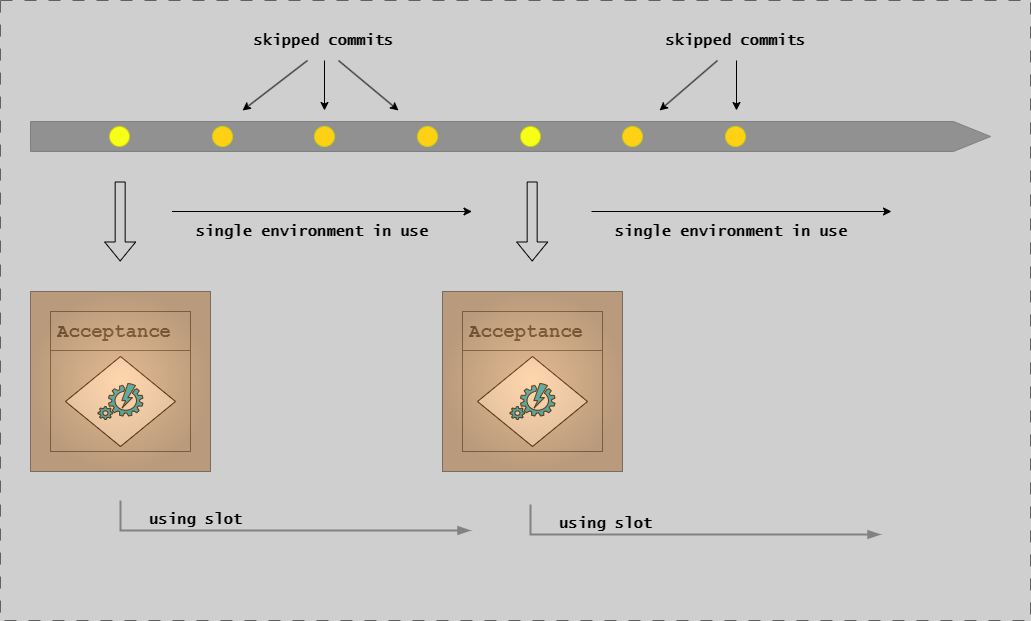

The diagram above was exported from draw.io. Its source (the exported page's mxGraphModel, read from the mxfile embedded in the PNG):
<mxGraphModel dx="4608" dy="-5800" grid="1" gridSize="10" guides="1" tooltips="1" connect="1" arrows="1" fold="1" page="1" pageScale="1" pageWidth="1654" pageHeight="1169" background="#CFCFCF" math="0" shadow="0">
  <root>
    <mxCell id="0" />
    <mxCell id="1" parent="0" />
    <mxCell id="G46-tSZCfBZYrONh_9nJ-37" value="" style="group;strokeColor=#616161;dashed=1;dashPattern=12 12;" parent="1" vertex="1" connectable="0">
      <mxGeometry x="-1630" y="7040" width="1030" height="620" as="geometry" />
    </mxCell>
    <mxCell id="RXrEg-iPyTun6N4x9hFU-3" value="" style="shape=singleArrow;whiteSpace=wrap;html=1;arrowWidth=1;arrowSize=0.03868852459016379;fillColor=#919191;strokeColor=#808080;" parent="1" vertex="1">
      <mxGeometry x="-1600" y="7161" width="960" height="30" as="geometry" />
    </mxCell>
    <mxCell id="RXrEg-iPyTun6N4x9hFU-24" value="" style="ellipse;whiteSpace=wrap;html=1;aspect=fixed;fillColor=#F7FF17;strokeColor=#C8CF13;flipH=1;" parent="1" vertex="1">
      <mxGeometry x="-1521" y="7166" width="20" height="20" as="geometry" />
    </mxCell>
    <mxCell id="RXrEg-iPyTun6N4x9hFU-28" value="" style="ellipse;whiteSpace=wrap;html=1;aspect=fixed;fillColor=#FFD014;strokeColor=#C8CF13;flipH=1;" parent="1" vertex="1">
      <mxGeometry x="-1418" y="7166" width="20" height="20" as="geometry" />
    </mxCell>
    <mxCell id="RXrEg-iPyTun6N4x9hFU-29" value="" style="ellipse;whiteSpace=wrap;html=1;aspect=fixed;fillColor=#FFD014;strokeColor=#C8CF13;flipH=1;" parent="1" vertex="1">
      <mxGeometry x="-1316" y="7166" width="20" height="20" as="geometry" />
    </mxCell>
    <mxCell id="RXrEg-iPyTun6N4x9hFU-31" value="" style="ellipse;whiteSpace=wrap;html=1;aspect=fixed;fillColor=#FFD014;strokeColor=#C8CF13;flipH=1;" parent="1" vertex="1">
      <mxGeometry x="-1213" y="7166" width="20" height="20" as="geometry" />
    </mxCell>
    <mxCell id="RXrEg-iPyTun6N4x9hFU-33" value="" style="ellipse;whiteSpace=wrap;html=1;aspect=fixed;fillColor=#F7FF17;strokeColor=#C8CF13;flipH=1;" parent="1" vertex="1">
      <mxGeometry x="-1110" y="7166" width="20" height="20" as="geometry" />
    </mxCell>
    <mxCell id="RXrEg-iPyTun6N4x9hFU-38" value="" style="ellipse;whiteSpace=wrap;html=1;aspect=fixed;fillColor=#FFD014;strokeColor=#C8CF13;flipH=1;" parent="1" vertex="1">
      <mxGeometry x="-1008" y="7166" width="20" height="20" as="geometry" />
    </mxCell>
    <mxCell id="RXrEg-iPyTun6N4x9hFU-52" value="" style="ellipse;whiteSpace=wrap;html=1;aspect=fixed;fillColor=#FFD014;strokeColor=#C8CF13;flipH=1;" parent="1" vertex="1">
      <mxGeometry x="-905" y="7166" width="20" height="20" as="geometry" />
    </mxCell>
    <mxCell id="fsX0NYJhNOt_ZMHreR-h-26" value="" style="shape=flexArrow;endArrow=classic;html=1;rounded=0;" parent="1" edge="1">
      <mxGeometry width="50" height="50" relative="1" as="geometry">
        <mxPoint x="-1510.34" y="7221" as="sourcePoint" />
        <mxPoint x="-1510.34" y="7301" as="targetPoint" />
      </mxGeometry>
    </mxCell>
    <mxCell id="fsX0NYJhNOt_ZMHreR-h-27" value="" style="group" parent="1" vertex="1" connectable="0">
      <mxGeometry x="-1600" y="7331" width="180" height="180" as="geometry" />
    </mxCell>
    <mxCell id="fsX0NYJhNOt_ZMHreR-h-28" value="" style="group;strokeColor=#666666;fontFamily=Courier New;" parent="fsX0NYJhNOt_ZMHreR-h-27" vertex="1" connectable="0">
      <mxGeometry x="20" y="20" width="140" height="140" as="geometry" />
    </mxCell>
    <mxCell id="fsX0NYJhNOt_ZMHreR-h-29" value="&lt;h1&gt;&lt;span style=&quot;&quot;&gt;&lt;font style=&quot;font-size: 19px;&quot;&gt;Acceptance&lt;/font&gt;&lt;/span&gt;&lt;/h1&gt;" style="text;html=1;strokeColor=none;fillColor=none;spacing=5;spacingTop=-20;whiteSpace=wrap;overflow=hidden;rounded=0;fontStyle=1;fontFamily=Courier New;fontColor=#4D4D4D;" parent="fsX0NYJhNOt_ZMHreR-h-27" vertex="1">
      <mxGeometry x="22" y="20" width="131" height="40" as="geometry" />
    </mxCell>
    <mxCell id="fsX0NYJhNOt_ZMHreR-h-30" value="" style="endArrow=none;html=1;rounded=0;entryX=0.627;entryY=0.998;entryDx=0;entryDy=0;entryPerimeter=0;fontStyle=1;fontFamily=Lucida Console;fontColor=#4D4D4D;strokeColor=#666666;" parent="fsX0NYJhNOt_ZMHreR-h-27" edge="1">
      <mxGeometry width="50" height="50" relative="1" as="geometry">
        <mxPoint x="20" y="59" as="sourcePoint" />
        <mxPoint x="160" y="59" as="targetPoint" />
      </mxGeometry>
    </mxCell>
    <mxCell id="fsX0NYJhNOt_ZMHreR-h-31" value="" style="group;fontFamily=Lucida Console;fontSize=14;" parent="fsX0NYJhNOt_ZMHreR-h-27" vertex="1" connectable="0">
      <mxGeometry x="35" y="65" width="110" height="90" as="geometry" />
    </mxCell>
    <mxCell id="fsX0NYJhNOt_ZMHreR-h-32" value="" style="rhombus;whiteSpace=wrap;html=1;shadow=0;fontFamily=Lucida Console;fontSize=14;align=center;strokeWidth=1;spacing=6;spacingTop=-4;strokeColor=#050505;fontStyle=1" parent="fsX0NYJhNOt_ZMHreR-h-31" vertex="1">
      <mxGeometry width="110" height="90" as="geometry" />
    </mxCell>
    <mxCell id="fsX0NYJhNOt_ZMHreR-h-33" value="&lt;span style=&quot;font-size: 14px;&quot;&gt;&lt;br style=&quot;font-size: 14px;&quot;&gt;&lt;/span&gt;" style="verticalLabelPosition=bottom;html=1;verticalAlign=top;align=center;strokeColor=#050505;fillColor=#00BEF2;shape=mxgraph.azure.automation;pointerEvents=1;fontSize=14;fontStyle=1;fontFamily=Lucida Console;" parent="fsX0NYJhNOt_ZMHreR-h-31" vertex="1">
      <mxGeometry x="32.5" y="27" width="45" height="36" as="geometry" />
    </mxCell>
    <mxCell id="fsX0NYJhNOt_ZMHreR-h-34" value="" style="group;strokeColor=default;fillColor=#FF9933;gradientColor=#994C00;gradientDirection=radial;opacity=40;fontFamily=Courier New;" parent="fsX0NYJhNOt_ZMHreR-h-27" vertex="1" connectable="0">
      <mxGeometry width="180" height="180" as="geometry" />
    </mxCell>
    <mxCell id="fsX0NYJhNOt_ZMHreR-h-37" value="" style="shape=flexArrow;endArrow=classic;html=1;rounded=0;" parent="1" edge="1">
      <mxGeometry width="50" height="50" relative="1" as="geometry">
        <mxPoint x="-1098.34" y="7221" as="sourcePoint" />
        <mxPoint x="-1098.34" y="7301" as="targetPoint" />
      </mxGeometry>
    </mxCell>
    <mxCell id="fsX0NYJhNOt_ZMHreR-h-38" value="" style="group" parent="1" vertex="1" connectable="0">
      <mxGeometry x="-1188" y="7331" width="180" height="180" as="geometry" />
    </mxCell>
    <mxCell id="fsX0NYJhNOt_ZMHreR-h-39" value="" style="group;strokeColor=#666666;fontFamily=Courier New;" parent="fsX0NYJhNOt_ZMHreR-h-38" vertex="1" connectable="0">
      <mxGeometry x="20" y="20" width="140" height="140" as="geometry" />
    </mxCell>
    <mxCell id="fsX0NYJhNOt_ZMHreR-h-40" value="&lt;h1&gt;&lt;span style=&quot;&quot;&gt;&lt;font style=&quot;font-size: 19px;&quot;&gt;Acceptance&lt;/font&gt;&lt;/span&gt;&lt;/h1&gt;" style="text;html=1;strokeColor=none;fillColor=none;spacing=5;spacingTop=-20;whiteSpace=wrap;overflow=hidden;rounded=0;fontStyle=1;fontFamily=Courier New;fontColor=#4D4D4D;" parent="fsX0NYJhNOt_ZMHreR-h-38" vertex="1">
      <mxGeometry x="22" y="20" width="131" height="40" as="geometry" />
    </mxCell>
    <mxCell id="fsX0NYJhNOt_ZMHreR-h-41" value="" style="endArrow=none;html=1;rounded=0;entryX=0.627;entryY=0.998;entryDx=0;entryDy=0;entryPerimeter=0;fontStyle=1;fontFamily=Lucida Console;fontColor=#4D4D4D;strokeColor=#666666;" parent="fsX0NYJhNOt_ZMHreR-h-38" edge="1">
      <mxGeometry width="50" height="50" relative="1" as="geometry">
        <mxPoint x="20" y="59" as="sourcePoint" />
        <mxPoint x="160" y="59" as="targetPoint" />
      </mxGeometry>
    </mxCell>
    <mxCell id="fsX0NYJhNOt_ZMHreR-h-42" value="" style="group;fontFamily=Lucida Console;fontSize=14;" parent="fsX0NYJhNOt_ZMHreR-h-38" vertex="1" connectable="0">
      <mxGeometry x="35" y="65" width="110" height="90" as="geometry" />
    </mxCell>
    <mxCell id="fsX0NYJhNOt_ZMHreR-h-43" value="" style="rhombus;whiteSpace=wrap;html=1;shadow=0;fontFamily=Lucida Console;fontSize=14;align=center;strokeWidth=1;spacing=6;spacingTop=-4;strokeColor=#050505;fontStyle=1" parent="fsX0NYJhNOt_ZMHreR-h-42" vertex="1">
      <mxGeometry width="110" height="90" as="geometry" />
    </mxCell>
    <mxCell id="fsX0NYJhNOt_ZMHreR-h-44" value="&lt;span style=&quot;font-size: 14px;&quot;&gt;&lt;br style=&quot;font-size: 14px;&quot;&gt;&lt;/span&gt;" style="verticalLabelPosition=bottom;html=1;verticalAlign=top;align=center;strokeColor=#050505;fillColor=#00BEF2;shape=mxgraph.azure.automation;pointerEvents=1;fontSize=14;fontStyle=1;fontFamily=Lucida Console;" parent="fsX0NYJhNOt_ZMHreR-h-42" vertex="1">
      <mxGeometry x="32.5" y="27" width="45" height="36" as="geometry" />
    </mxCell>
    <mxCell id="fsX0NYJhNOt_ZMHreR-h-45" value="" style="group;strokeColor=default;fillColor=#FF9933;gradientColor=#994C00;gradientDirection=radial;opacity=40;fontFamily=Courier New;" parent="fsX0NYJhNOt_ZMHreR-h-38" vertex="1" connectable="0">
      <mxGeometry width="180" height="180" as="geometry" />
    </mxCell>
    <mxCell id="fsX0NYJhNOt_ZMHreR-h-46" value="" style="endArrow=classic;html=1;rounded=0;" parent="1" edge="1">
      <mxGeometry width="50" height="50" relative="1" as="geometry">
        <mxPoint x="-1039" y="7251" as="sourcePoint" />
        <mxPoint x="-739" y="7251" as="targetPoint" />
      </mxGeometry>
    </mxCell>
    <mxCell id="fsX0NYJhNOt_ZMHreR-h-47" value="&lt;font size=&quot;1&quot; face=&quot;Lucida Console&quot;&gt;&lt;b style=&quot;font-size: 15px;&quot;&gt;skipped commits&lt;br&gt;&lt;/b&gt;&lt;/font&gt;" style="text;html=1;strokeColor=none;fillColor=none;align=center;verticalAlign=middle;whiteSpace=wrap;rounded=0;" parent="1" vertex="1">
      <mxGeometry x="-1381" y="7070" width="149" height="20" as="geometry" />
    </mxCell>
    <mxCell id="fsX0NYJhNOt_ZMHreR-h-48" value="" style="endArrow=classic;html=1;rounded=0;" parent="1" edge="1">
      <mxGeometry width="50" height="50" relative="1" as="geometry">
        <mxPoint x="-1323" y="7100" as="sourcePoint" />
        <mxPoint x="-1388" y="7150" as="targetPoint" />
      </mxGeometry>
    </mxCell>
    <mxCell id="fsX0NYJhNOt_ZMHreR-h-49" value="" style="endArrow=classic;html=1;rounded=0;" parent="1" edge="1">
      <mxGeometry width="50" height="50" relative="1" as="geometry">
        <mxPoint x="-1292" y="7100" as="sourcePoint" />
        <mxPoint x="-1232" y="7150" as="targetPoint" />
      </mxGeometry>
    </mxCell>
    <mxCell id="fsX0NYJhNOt_ZMHreR-h-50" value="" style="endArrow=classic;html=1;rounded=0;" parent="1" edge="1">
      <mxGeometry width="50" height="50" relative="1" as="geometry">
        <mxPoint x="-1306" y="7100" as="sourcePoint" />
        <mxPoint x="-1306" y="7150" as="targetPoint" />
      </mxGeometry>
    </mxCell>
    <mxCell id="fsX0NYJhNOt_ZMHreR-h-51" value="&lt;font size=&quot;1&quot; face=&quot;Lucida Console&quot;&gt;&lt;b style=&quot;font-size: 15px;&quot;&gt;skipped commits&lt;br&gt;&lt;/b&gt;&lt;/font&gt;" style="text;html=1;strokeColor=none;fillColor=none;align=center;verticalAlign=middle;whiteSpace=wrap;rounded=0;" parent="1" vertex="1">
      <mxGeometry x="-969" y="7070" width="149" height="20" as="geometry" />
    </mxCell>
    <mxCell id="fsX0NYJhNOt_ZMHreR-h-52" value="" style="endArrow=classic;html=1;rounded=0;" parent="1" edge="1">
      <mxGeometry width="50" height="50" relative="1" as="geometry">
        <mxPoint x="-913" y="7100" as="sourcePoint" />
        <mxPoint x="-971" y="7150" as="targetPoint" />
      </mxGeometry>
    </mxCell>
    <mxCell id="fsX0NYJhNOt_ZMHreR-h-54" value="" style="endArrow=classic;html=1;rounded=0;" parent="1" edge="1">
      <mxGeometry width="50" height="50" relative="1" as="geometry">
        <mxPoint x="-894" y="7100" as="sourcePoint" />
        <mxPoint x="-894" y="7150" as="targetPoint" />
      </mxGeometry>
    </mxCell>
    <mxCell id="fsX0NYJhNOt_ZMHreR-h-55" value="&lt;font size=&quot;1&quot; face=&quot;Lucida Console&quot;&gt;&lt;b style=&quot;font-size: 15px;&quot;&gt;single environment in use&lt;br&gt;&lt;/b&gt;&lt;/font&gt;" style="text;html=1;strokeColor=none;fillColor=none;align=center;verticalAlign=middle;whiteSpace=wrap;rounded=0;" parent="1" vertex="1">
      <mxGeometry x="-1029" y="7261" width="260" height="20" as="geometry" />
    </mxCell>
    <mxCell id="fsX0NYJhNOt_ZMHreR-h-56" value="" style="endArrow=classic;html=1;rounded=0;" parent="1" edge="1">
      <mxGeometry width="50" height="50" relative="1" as="geometry">
        <mxPoint x="-1458.5" y="7251" as="sourcePoint" />
        <mxPoint x="-1158.5" y="7251" as="targetPoint" />
      </mxGeometry>
    </mxCell>
    <mxCell id="fsX0NYJhNOt_ZMHreR-h-57" value="&lt;font size=&quot;1&quot; face=&quot;Lucida Console&quot;&gt;&lt;b style=&quot;font-size: 15px;&quot;&gt;single environment in use&lt;br&gt;&lt;/b&gt;&lt;/font&gt;" style="text;html=1;strokeColor=none;fillColor=none;align=center;verticalAlign=middle;whiteSpace=wrap;rounded=0;" parent="1" vertex="1">
      <mxGeometry x="-1448.5" y="7261" width="260" height="20" as="geometry" />
    </mxCell>
    <mxCell id="x-jisU_Tx7oKSr9j457R-1" value="" style="edgeStyle=segmentEdgeStyle;endArrow=blockThin;html=1;curved=0;rounded=0;endSize=8;startSize=8;strokeColor=#828282;endFill=1;strokeWidth=2;" edge="1" parent="1">
      <mxGeometry width="50" height="50" relative="1" as="geometry">
        <mxPoint x="-1510" y="7540" as="sourcePoint" />
        <mxPoint x="-1160" y="7570" as="targetPoint" />
        <Array as="points">
          <mxPoint x="-1510" y="7570" />
        </Array>
      </mxGeometry>
    </mxCell>
    <mxCell id="x-jisU_Tx7oKSr9j457R-2" value="&lt;font size=&quot;1&quot; face=&quot;Lucida Console&quot;&gt;&lt;b style=&quot;font-size: 15px;&quot;&gt;using slot&lt;br&gt;&lt;/b&gt;&lt;/font&gt;" style="text;html=1;strokeColor=none;fillColor=none;align=center;verticalAlign=middle;whiteSpace=wrap;rounded=0;" vertex="1" parent="1">
      <mxGeometry x="-1510" y="7549" width="151" height="20" as="geometry" />
    </mxCell>
    <mxCell id="x-jisU_Tx7oKSr9j457R-4" value="" style="edgeStyle=segmentEdgeStyle;endArrow=blockThin;html=1;curved=0;rounded=0;endSize=8;startSize=8;strokeColor=#828282;endFill=1;strokeWidth=2;" edge="1" parent="1">
      <mxGeometry width="50" height="50" relative="1" as="geometry">
        <mxPoint x="-1100" y="7544" as="sourcePoint" />
        <mxPoint x="-750" y="7574" as="targetPoint" />
        <Array as="points">
          <mxPoint x="-1100" y="7574" />
        </Array>
      </mxGeometry>
    </mxCell>
    <mxCell id="x-jisU_Tx7oKSr9j457R-5" value="&lt;font size=&quot;1&quot; face=&quot;Lucida Console&quot;&gt;&lt;b style=&quot;font-size: 15px;&quot;&gt;using slot&lt;br&gt;&lt;/b&gt;&lt;/font&gt;" style="text;html=1;strokeColor=none;fillColor=none;align=center;verticalAlign=middle;whiteSpace=wrap;rounded=0;" vertex="1" parent="1">
      <mxGeometry x="-1100" y="7553" width="151" height="20" as="geometry" />
    </mxCell>
  </root>
</mxGraphModel>